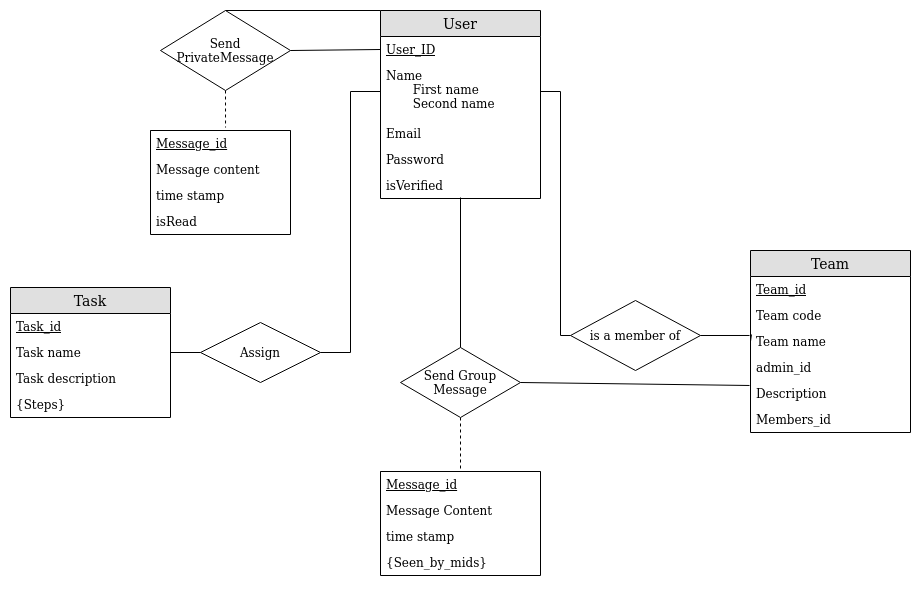

The diagram above was exported from draw.io. Its source (the exported page's mxGraphModel, read from the mxfile embedded in the PNG):
<mxGraphModel dx="1695" dy="441" grid="1" gridSize="10" guides="1" tooltips="1" connect="1" arrows="1" fold="1" page="1" pageScale="1" pageWidth="827" pageHeight="1169" math="0" shadow="0">
  <root>
    <mxCell id="WIyWlLk6GJQsqaUBKTNV-0" />
    <mxCell id="WIyWlLk6GJQsqaUBKTNV-1" parent="WIyWlLk6GJQsqaUBKTNV-0" />
    <mxCell id="6cGEPYlXVrpOffwy1LHb-0" value="User" style="swimlane;fontStyle=0;childLayout=stackLayout;horizontal=1;startSize=26;fillColor=#e0e0e0;horizontalStack=0;resizeParent=1;resizeParentMax=0;resizeLast=0;collapsible=1;marginBottom=0;swimlaneFillColor=#ffffff;align=center;fontSize=14;" vertex="1" parent="WIyWlLk6GJQsqaUBKTNV-1">
      <mxGeometry x="310" y="20" width="160" height="188" as="geometry" />
    </mxCell>
    <mxCell id="6cGEPYlXVrpOffwy1LHb-2" value="User_ID" style="text;strokeColor=none;fillColor=none;spacingLeft=4;spacingRight=4;overflow=hidden;rotatable=0;points=[[0,0.5],[1,0.5]];portConstraint=eastwest;fontSize=12;fontStyle=4" vertex="1" parent="6cGEPYlXVrpOffwy1LHb-0">
      <mxGeometry y="26" width="160" height="26" as="geometry" />
    </mxCell>
    <mxCell id="6cGEPYlXVrpOffwy1LHb-3" value="Name&#10;       First name&#10;       Second name&#10;" style="text;strokeColor=none;fillColor=none;spacingLeft=4;spacingRight=4;overflow=hidden;rotatable=0;points=[[0,0.5],[1,0.5]];portConstraint=eastwest;fontSize=12;" vertex="1" parent="6cGEPYlXVrpOffwy1LHb-0">
      <mxGeometry y="52" width="160" height="58" as="geometry" />
    </mxCell>
    <mxCell id="6cGEPYlXVrpOffwy1LHb-5" value="Email" style="text;strokeColor=none;fillColor=none;spacingLeft=4;spacingRight=4;overflow=hidden;rotatable=0;points=[[0,0.5],[1,0.5]];portConstraint=eastwest;fontSize=12;fontStyle=0" vertex="1" parent="6cGEPYlXVrpOffwy1LHb-0">
      <mxGeometry y="110" width="160" height="26" as="geometry" />
    </mxCell>
    <mxCell id="6cGEPYlXVrpOffwy1LHb-6" value="Password" style="text;strokeColor=none;fillColor=none;spacingLeft=4;spacingRight=4;overflow=hidden;rotatable=0;points=[[0,0.5],[1,0.5]];portConstraint=eastwest;fontSize=12;fontStyle=0" vertex="1" parent="6cGEPYlXVrpOffwy1LHb-0">
      <mxGeometry y="136" width="160" height="26" as="geometry" />
    </mxCell>
    <mxCell id="6cGEPYlXVrpOffwy1LHb-7" value="isVerified" style="text;strokeColor=none;fillColor=none;spacingLeft=4;spacingRight=4;overflow=hidden;rotatable=0;points=[[0,0.5],[1,0.5]];portConstraint=eastwest;fontSize=12;fontStyle=0" vertex="1" parent="6cGEPYlXVrpOffwy1LHb-0">
      <mxGeometry y="162" width="160" height="26" as="geometry" />
    </mxCell>
    <mxCell id="6cGEPYlXVrpOffwy1LHb-62" style="edgeStyle=none;rounded=0;orthogonalLoop=1;jettySize=auto;html=1;entryX=0;entryY=0.5;entryDx=0;entryDy=0;endArrow=none;endFill=0;" edge="1" parent="6cGEPYlXVrpOffwy1LHb-0" source="6cGEPYlXVrpOffwy1LHb-2" target="6cGEPYlXVrpOffwy1LHb-2">
      <mxGeometry relative="1" as="geometry" />
    </mxCell>
    <mxCell id="6cGEPYlXVrpOffwy1LHb-8" value="Task" style="swimlane;fontStyle=0;childLayout=stackLayout;horizontal=1;startSize=26;fillColor=#e0e0e0;horizontalStack=0;resizeParent=1;resizeParentMax=0;resizeLast=0;collapsible=1;marginBottom=0;swimlaneFillColor=#ffffff;align=center;fontSize=14;" vertex="1" parent="WIyWlLk6GJQsqaUBKTNV-1">
      <mxGeometry x="-60" y="297" width="160" height="130" as="geometry" />
    </mxCell>
    <mxCell id="6cGEPYlXVrpOffwy1LHb-9" value="Task_id" style="text;strokeColor=none;fillColor=none;spacingLeft=4;spacingRight=4;overflow=hidden;rotatable=0;points=[[0,0.5],[1,0.5]];portConstraint=eastwest;fontSize=12;fontStyle=4" vertex="1" parent="6cGEPYlXVrpOffwy1LHb-8">
      <mxGeometry y="26" width="160" height="26" as="geometry" />
    </mxCell>
    <mxCell id="6cGEPYlXVrpOffwy1LHb-10" value="Task name" style="text;strokeColor=none;fillColor=none;spacingLeft=4;spacingRight=4;overflow=hidden;rotatable=0;points=[[0,0.5],[1,0.5]];portConstraint=eastwest;fontSize=12;" vertex="1" parent="6cGEPYlXVrpOffwy1LHb-8">
      <mxGeometry y="52" width="160" height="26" as="geometry" />
    </mxCell>
    <mxCell id="6cGEPYlXVrpOffwy1LHb-11" value="Task description" style="text;strokeColor=none;fillColor=none;spacingLeft=4;spacingRight=4;overflow=hidden;rotatable=0;points=[[0,0.5],[1,0.5]];portConstraint=eastwest;fontSize=12;" vertex="1" parent="6cGEPYlXVrpOffwy1LHb-8">
      <mxGeometry y="78" width="160" height="26" as="geometry" />
    </mxCell>
    <mxCell id="6cGEPYlXVrpOffwy1LHb-12" value="{Steps}" style="text;strokeColor=none;fillColor=none;spacingLeft=4;spacingRight=4;overflow=hidden;rotatable=0;points=[[0,0.5],[1,0.5]];portConstraint=eastwest;fontSize=12;" vertex="1" parent="6cGEPYlXVrpOffwy1LHb-8">
      <mxGeometry y="104" width="160" height="26" as="geometry" />
    </mxCell>
    <mxCell id="6cGEPYlXVrpOffwy1LHb-13" value="Team" style="swimlane;fontStyle=0;childLayout=stackLayout;horizontal=1;startSize=26;fillColor=#e0e0e0;horizontalStack=0;resizeParent=1;resizeParentMax=0;resizeLast=0;collapsible=1;marginBottom=0;swimlaneFillColor=#ffffff;align=center;fontSize=14;" vertex="1" parent="WIyWlLk6GJQsqaUBKTNV-1">
      <mxGeometry x="680" y="260" width="160" height="182" as="geometry" />
    </mxCell>
    <mxCell id="6cGEPYlXVrpOffwy1LHb-14" value="Team_id" style="text;strokeColor=none;fillColor=none;spacingLeft=4;spacingRight=4;overflow=hidden;rotatable=0;points=[[0,0.5],[1,0.5]];portConstraint=eastwest;fontSize=12;fontStyle=4" vertex="1" parent="6cGEPYlXVrpOffwy1LHb-13">
      <mxGeometry y="26" width="160" height="26" as="geometry" />
    </mxCell>
    <mxCell id="6cGEPYlXVrpOffwy1LHb-15" value="Team code" style="text;strokeColor=none;fillColor=none;spacingLeft=4;spacingRight=4;overflow=hidden;rotatable=0;points=[[0,0.5],[1,0.5]];portConstraint=eastwest;fontSize=12;" vertex="1" parent="6cGEPYlXVrpOffwy1LHb-13">
      <mxGeometry y="52" width="160" height="26" as="geometry" />
    </mxCell>
    <mxCell id="6cGEPYlXVrpOffwy1LHb-16" value="Team name" style="text;strokeColor=none;fillColor=none;spacingLeft=4;spacingRight=4;overflow=hidden;rotatable=0;points=[[0,0.5],[1,0.5]];portConstraint=eastwest;fontSize=12;" vertex="1" parent="6cGEPYlXVrpOffwy1LHb-13">
      <mxGeometry y="78" width="160" height="26" as="geometry" />
    </mxCell>
    <mxCell id="6cGEPYlXVrpOffwy1LHb-17" value="admin_id" style="text;strokeColor=none;fillColor=none;spacingLeft=4;spacingRight=4;overflow=hidden;rotatable=0;points=[[0,0.5],[1,0.5]];portConstraint=eastwest;fontSize=12;" vertex="1" parent="6cGEPYlXVrpOffwy1LHb-13">
      <mxGeometry y="104" width="160" height="26" as="geometry" />
    </mxCell>
    <mxCell id="6cGEPYlXVrpOffwy1LHb-18" value="Description" style="text;strokeColor=none;fillColor=none;spacingLeft=4;spacingRight=4;overflow=hidden;rotatable=0;points=[[0,0.5],[1,0.5]];portConstraint=eastwest;fontSize=12;" vertex="1" parent="6cGEPYlXVrpOffwy1LHb-13">
      <mxGeometry y="130" width="160" height="26" as="geometry" />
    </mxCell>
    <mxCell id="6cGEPYlXVrpOffwy1LHb-22" value="Members_id" style="text;strokeColor=none;fillColor=none;spacingLeft=4;spacingRight=4;overflow=hidden;rotatable=0;points=[[0,0.5],[1,0.5]];portConstraint=eastwest;fontSize=12;" vertex="1" parent="6cGEPYlXVrpOffwy1LHb-13">
      <mxGeometry y="156" width="160" height="26" as="geometry" />
    </mxCell>
    <mxCell id="6cGEPYlXVrpOffwy1LHb-60" style="edgeStyle=none;rounded=0;orthogonalLoop=1;jettySize=auto;html=1;exitX=0;exitY=0.5;exitDx=0;exitDy=0;entryX=0.006;entryY=0.231;entryDx=0;entryDy=0;entryPerimeter=0;endArrow=none;endFill=0;" edge="1" parent="6cGEPYlXVrpOffwy1LHb-13" source="6cGEPYlXVrpOffwy1LHb-16" target="6cGEPYlXVrpOffwy1LHb-16">
      <mxGeometry relative="1" as="geometry" />
    </mxCell>
    <mxCell id="6cGEPYlXVrpOffwy1LHb-34" style="edgeStyle=orthogonalEdgeStyle;rounded=0;orthogonalLoop=1;jettySize=auto;html=1;exitX=1;exitY=0.5;exitDx=0;exitDy=0;endArrow=none;endFill=0;entryX=0;entryY=0.5;entryDx=0;entryDy=0;" edge="1" parent="WIyWlLk6GJQsqaUBKTNV-1" source="6cGEPYlXVrpOffwy1LHb-21" target="6cGEPYlXVrpOffwy1LHb-3">
      <mxGeometry relative="1" as="geometry" />
    </mxCell>
    <mxCell id="6cGEPYlXVrpOffwy1LHb-21" value="Assign" style="shape=rhombus;perimeter=rhombusPerimeter;whiteSpace=wrap;html=1;align=center;" vertex="1" parent="WIyWlLk6GJQsqaUBKTNV-1">
      <mxGeometry x="130" y="332" width="120" height="60" as="geometry" />
    </mxCell>
    <mxCell id="6cGEPYlXVrpOffwy1LHb-43" style="edgeStyle=none;rounded=0;orthogonalLoop=1;jettySize=auto;html=1;exitX=0.5;exitY=0;exitDx=0;exitDy=0;entryX=0.5;entryY=0.962;entryDx=0;entryDy=0;entryPerimeter=0;endArrow=none;endFill=0;" edge="1" parent="WIyWlLk6GJQsqaUBKTNV-1" source="6cGEPYlXVrpOffwy1LHb-23" target="6cGEPYlXVrpOffwy1LHb-7">
      <mxGeometry relative="1" as="geometry" />
    </mxCell>
    <mxCell id="6cGEPYlXVrpOffwy1LHb-51" style="edgeStyle=none;rounded=0;orthogonalLoop=1;jettySize=auto;html=1;exitX=0.5;exitY=1;exitDx=0;exitDy=0;entryX=0.5;entryY=-0.038;entryDx=0;entryDy=0;entryPerimeter=0;endArrow=none;endFill=0;dashed=1;" edge="1" parent="WIyWlLk6GJQsqaUBKTNV-1" source="6cGEPYlXVrpOffwy1LHb-23" target="6cGEPYlXVrpOffwy1LHb-47">
      <mxGeometry relative="1" as="geometry" />
    </mxCell>
    <mxCell id="6cGEPYlXVrpOffwy1LHb-64" style="edgeStyle=none;rounded=0;orthogonalLoop=1;jettySize=auto;html=1;exitX=1;exitY=0.5;exitDx=0;exitDy=0;entryX=-0.006;entryY=0.192;entryDx=0;entryDy=0;entryPerimeter=0;endArrow=none;endFill=0;" edge="1" parent="WIyWlLk6GJQsqaUBKTNV-1" source="6cGEPYlXVrpOffwy1LHb-23" target="6cGEPYlXVrpOffwy1LHb-18">
      <mxGeometry relative="1" as="geometry" />
    </mxCell>
    <mxCell id="6cGEPYlXVrpOffwy1LHb-23" value="Send Group Message" style="shape=rhombus;perimeter=rhombusPerimeter;whiteSpace=wrap;html=1;align=center;" vertex="1" parent="WIyWlLk6GJQsqaUBKTNV-1">
      <mxGeometry x="330" y="357" width="120" height="70" as="geometry" />
    </mxCell>
    <mxCell id="6cGEPYlXVrpOffwy1LHb-63" style="edgeStyle=none;rounded=0;orthogonalLoop=1;jettySize=auto;html=1;exitX=1;exitY=0.5;exitDx=0;exitDy=0;entryX=-0.006;entryY=0.269;entryDx=0;entryDy=0;entryPerimeter=0;endArrow=none;endFill=0;" edge="1" parent="WIyWlLk6GJQsqaUBKTNV-1" source="6cGEPYlXVrpOffwy1LHb-24" target="6cGEPYlXVrpOffwy1LHb-16">
      <mxGeometry relative="1" as="geometry" />
    </mxCell>
    <mxCell id="6cGEPYlXVrpOffwy1LHb-24" value="is a member of" style="shape=rhombus;perimeter=rhombusPerimeter;whiteSpace=wrap;html=1;align=center;" vertex="1" parent="WIyWlLk6GJQsqaUBKTNV-1">
      <mxGeometry x="500" y="310" width="130" height="70" as="geometry" />
    </mxCell>
    <mxCell id="6cGEPYlXVrpOffwy1LHb-69" style="edgeStyle=none;rounded=0;orthogonalLoop=1;jettySize=auto;html=1;exitX=0.5;exitY=0;exitDx=0;exitDy=0;entryX=0;entryY=0;entryDx=0;entryDy=0;endArrow=none;endFill=0;" edge="1" parent="WIyWlLk6GJQsqaUBKTNV-1" source="6cGEPYlXVrpOffwy1LHb-27" target="6cGEPYlXVrpOffwy1LHb-0">
      <mxGeometry relative="1" as="geometry" />
    </mxCell>
    <mxCell id="6cGEPYlXVrpOffwy1LHb-70" style="edgeStyle=none;rounded=0;orthogonalLoop=1;jettySize=auto;html=1;exitX=1;exitY=0.5;exitDx=0;exitDy=0;entryX=0;entryY=0.5;entryDx=0;entryDy=0;endArrow=none;endFill=0;" edge="1" parent="WIyWlLk6GJQsqaUBKTNV-1" source="6cGEPYlXVrpOffwy1LHb-27" target="6cGEPYlXVrpOffwy1LHb-2">
      <mxGeometry relative="1" as="geometry" />
    </mxCell>
    <mxCell id="6cGEPYlXVrpOffwy1LHb-71" style="edgeStyle=none;rounded=0;orthogonalLoop=1;jettySize=auto;html=1;exitX=0.5;exitY=1;exitDx=0;exitDy=0;entryX=0.536;entryY=-0.115;entryDx=0;entryDy=0;entryPerimeter=0;endArrow=none;endFill=0;dashed=1;" edge="1" parent="WIyWlLk6GJQsqaUBKTNV-1" source="6cGEPYlXVrpOffwy1LHb-27" target="6cGEPYlXVrpOffwy1LHb-37">
      <mxGeometry relative="1" as="geometry" />
    </mxCell>
    <mxCell id="6cGEPYlXVrpOffwy1LHb-27" value="Send PrivateMessage" style="shape=rhombus;perimeter=rhombusPerimeter;whiteSpace=wrap;html=1;align=center;" vertex="1" parent="WIyWlLk6GJQsqaUBKTNV-1">
      <mxGeometry x="90" y="20" width="130" height="80" as="geometry" />
    </mxCell>
    <mxCell id="6cGEPYlXVrpOffwy1LHb-29" style="edgeStyle=orthogonalEdgeStyle;rounded=0;orthogonalLoop=1;jettySize=auto;html=1;exitX=1;exitY=0.5;exitDx=0;exitDy=0;entryX=0;entryY=0.5;entryDx=0;entryDy=0;endArrow=none;endFill=0;" edge="1" parent="WIyWlLk6GJQsqaUBKTNV-1" source="6cGEPYlXVrpOffwy1LHb-3" target="6cGEPYlXVrpOffwy1LHb-24">
      <mxGeometry relative="1" as="geometry">
        <Array as="points">
          <mxPoint x="490" y="101" />
          <mxPoint x="490" y="345" />
        </Array>
      </mxGeometry>
    </mxCell>
    <mxCell id="6cGEPYlXVrpOffwy1LHb-32" style="edgeStyle=none;rounded=0;orthogonalLoop=1;jettySize=auto;html=1;exitX=1;exitY=0.5;exitDx=0;exitDy=0;endArrow=none;endFill=0;entryX=0;entryY=0.5;entryDx=0;entryDy=0;" edge="1" parent="WIyWlLk6GJQsqaUBKTNV-1" source="6cGEPYlXVrpOffwy1LHb-10" target="6cGEPYlXVrpOffwy1LHb-21">
      <mxGeometry relative="1" as="geometry">
        <mxPoint x="340" y="447" as="targetPoint" />
      </mxGeometry>
    </mxCell>
    <mxCell id="6cGEPYlXVrpOffwy1LHb-36" value="" style="swimlane;fontStyle=0;childLayout=stackLayout;horizontal=1;startSize=0;fillColor=none;horizontalStack=0;resizeParent=1;resizeParentMax=0;resizeLast=0;collapsible=1;marginBottom=0;swimlaneFillColor=#ffffff;align=center;fontSize=14;" vertex="1" parent="WIyWlLk6GJQsqaUBKTNV-1">
      <mxGeometry x="80" y="140" width="140" height="104" as="geometry">
        <mxRectangle x="110" y="130" width="50" height="40" as="alternateBounds" />
      </mxGeometry>
    </mxCell>
    <mxCell id="6cGEPYlXVrpOffwy1LHb-37" value="Message_id" style="text;strokeColor=none;fillColor=none;spacingLeft=4;spacingRight=4;overflow=hidden;rotatable=0;points=[[0,0.5],[1,0.5]];portConstraint=eastwest;fontSize=12;fontStyle=4" vertex="1" parent="6cGEPYlXVrpOffwy1LHb-36">
      <mxGeometry width="140" height="26" as="geometry" />
    </mxCell>
    <mxCell id="6cGEPYlXVrpOffwy1LHb-38" value="Message content" style="text;strokeColor=none;fillColor=none;spacingLeft=4;spacingRight=4;overflow=hidden;rotatable=0;points=[[0,0.5],[1,0.5]];portConstraint=eastwest;fontSize=12;" vertex="1" parent="6cGEPYlXVrpOffwy1LHb-36">
      <mxGeometry y="26" width="140" height="26" as="geometry" />
    </mxCell>
    <mxCell id="6cGEPYlXVrpOffwy1LHb-39" value="time stamp" style="text;strokeColor=none;fillColor=none;spacingLeft=4;spacingRight=4;overflow=hidden;rotatable=0;points=[[0,0.5],[1,0.5]];portConstraint=eastwest;fontSize=12;" vertex="1" parent="6cGEPYlXVrpOffwy1LHb-36">
      <mxGeometry y="52" width="140" height="26" as="geometry" />
    </mxCell>
    <mxCell id="6cGEPYlXVrpOffwy1LHb-41" value="isRead" style="text;strokeColor=none;fillColor=none;spacingLeft=4;spacingRight=4;overflow=hidden;rotatable=0;points=[[0,0.5],[1,0.5]];portConstraint=eastwest;fontSize=12;" vertex="1" parent="6cGEPYlXVrpOffwy1LHb-36">
      <mxGeometry y="78" width="140" height="26" as="geometry" />
    </mxCell>
    <mxCell id="6cGEPYlXVrpOffwy1LHb-46" value="" style="swimlane;fontStyle=0;childLayout=stackLayout;horizontal=1;startSize=0;fillColor=none;horizontalStack=0;resizeParent=1;resizeParentMax=0;resizeLast=0;collapsible=1;marginBottom=0;swimlaneFillColor=#ffffff;align=center;fontSize=14;" vertex="1" parent="WIyWlLk6GJQsqaUBKTNV-1">
      <mxGeometry x="310" y="481" width="160" height="104" as="geometry" />
    </mxCell>
    <mxCell id="6cGEPYlXVrpOffwy1LHb-47" value="Message_id" style="text;strokeColor=none;fillColor=none;spacingLeft=4;spacingRight=4;overflow=hidden;rotatable=0;points=[[0,0.5],[1,0.5]];portConstraint=eastwest;fontSize=12;fontStyle=4" vertex="1" parent="6cGEPYlXVrpOffwy1LHb-46">
      <mxGeometry width="160" height="26" as="geometry" />
    </mxCell>
    <mxCell id="6cGEPYlXVrpOffwy1LHb-48" value="Message Content" style="text;strokeColor=none;fillColor=none;spacingLeft=4;spacingRight=4;overflow=hidden;rotatable=0;points=[[0,0.5],[1,0.5]];portConstraint=eastwest;fontSize=12;" vertex="1" parent="6cGEPYlXVrpOffwy1LHb-46">
      <mxGeometry y="26" width="160" height="26" as="geometry" />
    </mxCell>
    <mxCell id="6cGEPYlXVrpOffwy1LHb-49" value="time stamp" style="text;strokeColor=none;fillColor=none;spacingLeft=4;spacingRight=4;overflow=hidden;rotatable=0;points=[[0,0.5],[1,0.5]];portConstraint=eastwest;fontSize=12;" vertex="1" parent="6cGEPYlXVrpOffwy1LHb-46">
      <mxGeometry y="52" width="160" height="26" as="geometry" />
    </mxCell>
    <mxCell id="6cGEPYlXVrpOffwy1LHb-50" value="{Seen_by_mids}" style="text;strokeColor=none;fillColor=none;spacingLeft=4;spacingRight=4;overflow=hidden;rotatable=0;points=[[0,0.5],[1,0.5]];portConstraint=eastwest;fontSize=12;" vertex="1" parent="6cGEPYlXVrpOffwy1LHb-46">
      <mxGeometry y="78" width="160" height="26" as="geometry" />
    </mxCell>
  </root>
</mxGraphModel>